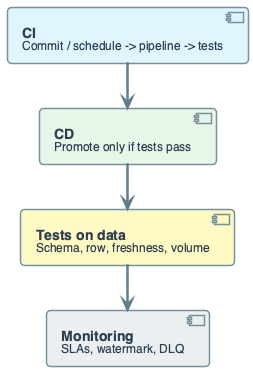

The diagram above was rendered by PlantUML. Its source (embedded in the PNG):
@startuml
' DataOps: CI/CD, tests on data, monitoring for pipelines
' Borrow from DevOps; tests on data not only code

top to bottom direction
skinparam linetype ortho
skinparam shadowing false
skinparam roundcorner 8
skinparam handwritten false
skinparam nodesep 50
skinparam ranksep 45

skinparam defaultFontName "Segoe UI, Helvetica, sans-serif"
skinparam defaultFontSize 16
skinparam defaultFontColor #2C3E50
skinparam rectangle {
    BackgroundColor #F8F9FA
    BorderColor #90A4AE
    BorderThickness 2
    FontSize 14
    Padding 12
}
skinparam component {
    BackgroundColor #FFFFFF
    BorderColor #78909C
    BorderThickness 1.5
    FontSize 14
    Padding 10
}
skinparam arrow {
    Color #607D8B
    Thickness 2.5
    FontSize 11
}

component "**CI**\n<size:12>Commit / schedule -> pipeline -> tests</size>" as CI #E1F5FE

component "**CD**\n<size:12>Promote only if tests pass</size>" as CD #E8F5E9

component "**Tests on data**\n<size:12>Schema, row, freshness, volume</size>" as TESTS #FFF9C4

component "**Monitoring**\n<size:12>SLAs, watermark, DLQ</size>" as MON #ECEFF1

CI -down-> CD
CD -down-> TESTS
TESTS -down-> MON
@enduml